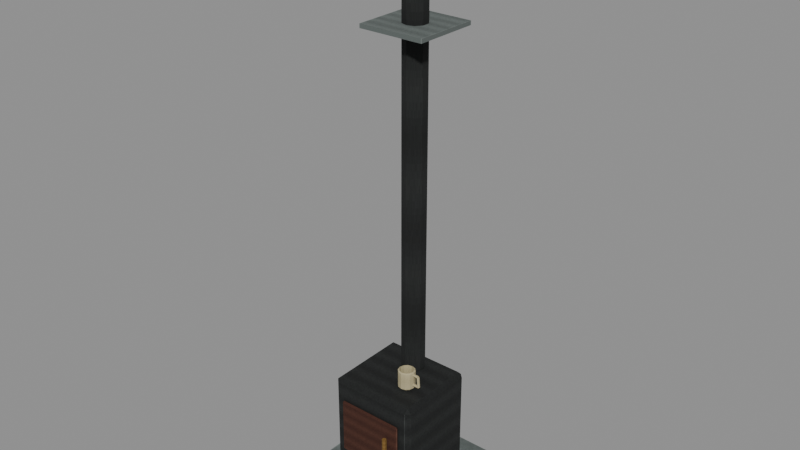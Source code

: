 # Source: level_trace_woodstove.blend  (saved by Blender 5.0.118; exported with 4.5.12 LTS)
import bpy
from mathutils import Matrix  # noqa: F401  (used for matrix-valued properties, if any)

bpy.ops.wm.read_factory_settings(use_empty=True)
scene = bpy.context.scene
scene.name = 'Scene'

# ---- images (referenced by path relative to the original .blend; pixels are not part of the script)
import os
ASSET_DIR = os.environ.get("B2B_ASSET_DIR", "")  # directory of the original .blend (textures are referenced by path, not embedded)
HERE = os.path.dirname(os.path.abspath(__file__))  # packed textures are extracted next to this script under _unpacked/

def load_image(name, relpath, width, height, colorspace="sRGB"):
    """Load a texture the original file referenced (path relative to the .blend, or extracted next to this script)."""
    p = next((c for c in (os.path.join(HERE, relpath), os.path.join(ASSET_DIR, relpath)) if relpath and os.path.exists(c)), "")
    if p:
        img = bpy.data.images.load(p, check_existing=True)
        img.name = name
    else:  # same state as the original file: an image datablock whose file is absent (Cycles renders it pink)
        img = bpy.data.images.new(name, width, height)
        img.source = "FILE"
        img.filepath = "//" + (relpath or name)
    img.colorspace_settings.name = colorspace
    return img
img_original_steel_diffuse = load_image('Original steel diffuse', '_unpacked/Original_steel_diffuse.0c379933.png', 64, 64, 'sRGB')
img_original_iron_diffuse = load_image('Original iron diffuse', '_unpacked/Original_iron_diffuse.9011ac68.png', 64, 64, 'sRGB')
img_original_rust_diffuse = load_image('Original rust diffuse', '_unpacked/Original_rust_diffuse.e10dd3ec.png', 64, 64, 'sRGB')
img_original_brass_diffuse = load_image('Original brass diffuse', '_unpacked/Original_brass_diffuse.58cbfc05.png', 64, 64, 'sRGB')
img_original_ivory_diffuse = load_image('Original ivory diffuse', '_unpacked/Original_ivory_diffuse.82a31083.png', 64, 64, 'sRGB')

# ---- materials (node trees are filled in below, after node groups)
mat_rebuild_original_steel = bpy.data.materials.new('Rebuild Original steel')
mat_rebuild_original_iron = bpy.data.materials.new('Rebuild Original iron')
mat_rebuild_original_rust = bpy.data.materials.new('Rebuild Original rust')
mat_rebuild_original_brass = bpy.data.materials.new('Rebuild Original brass')
mat_rebuild_original_ivory = bpy.data.materials.new('Rebuild Original ivory')

# ---- material node trees
mat_rebuild_original_steel.use_nodes = True; mat_rebuild_original_steel.node_tree.nodes.clear()
_N = mat_rebuild_original_steel.node_tree.nodes; _L = mat_rebuild_original_steel.node_tree.links
n0 = _N.new('ShaderNodeBsdfPrincipled'); n0.name = 'Principled BSDF'; n0.location = (-200, 100)
n0.inputs[2].default_value = 0.88
n1 = _N.new('ShaderNodeOutputMaterial'); n1.name = 'Material Output'; n1.location = (200, 100)
n2 = _N.new('ShaderNodeTexImage'); n2.name = 'Image Texture'; n2.location = (0, 0)
n2.image = img_original_steel_diffuse
n2.interpolation = 'Closest'
_L.new(n0.outputs[0], n1.inputs[0])
_L.new(n2.outputs[0], n0.inputs[0])
n1.is_active_output = True
mat_rebuild_original_iron.use_nodes = True; mat_rebuild_original_iron.node_tree.nodes.clear()
_N = mat_rebuild_original_iron.node_tree.nodes; _L = mat_rebuild_original_iron.node_tree.links
n0 = _N.new('ShaderNodeBsdfPrincipled'); n0.name = 'Principled BSDF'; n0.location = (-200, 100)
n0.inputs[2].default_value = 0.88
n1 = _N.new('ShaderNodeOutputMaterial'); n1.name = 'Material Output'; n1.location = (200, 100)
n2 = _N.new('ShaderNodeTexImage'); n2.name = 'Image Texture'; n2.location = (0, 0)
n2.image = img_original_iron_diffuse
n2.interpolation = 'Closest'
_L.new(n0.outputs[0], n1.inputs[0])
_L.new(n2.outputs[0], n0.inputs[0])
n1.is_active_output = True
mat_rebuild_original_rust.use_nodes = True; mat_rebuild_original_rust.node_tree.nodes.clear()
_N = mat_rebuild_original_rust.node_tree.nodes; _L = mat_rebuild_original_rust.node_tree.links
n0 = _N.new('ShaderNodeBsdfPrincipled'); n0.name = 'Principled BSDF'; n0.location = (-200, 100)
n0.inputs[2].default_value = 0.88
n1 = _N.new('ShaderNodeOutputMaterial'); n1.name = 'Material Output'; n1.location = (200, 100)
n2 = _N.new('ShaderNodeTexImage'); n2.name = 'Image Texture'; n2.location = (0, 0)
n2.image = img_original_rust_diffuse
n2.interpolation = 'Closest'
_L.new(n0.outputs[0], n1.inputs[0])
_L.new(n2.outputs[0], n0.inputs[0])
n1.is_active_output = True
mat_rebuild_original_brass.use_nodes = True; mat_rebuild_original_brass.node_tree.nodes.clear()
_N = mat_rebuild_original_brass.node_tree.nodes; _L = mat_rebuild_original_brass.node_tree.links
n0 = _N.new('ShaderNodeBsdfPrincipled'); n0.name = 'Principled BSDF'; n0.location = (-200, 100)
n0.inputs[2].default_value = 0.88
n1 = _N.new('ShaderNodeOutputMaterial'); n1.name = 'Material Output'; n1.location = (200, 100)
n2 = _N.new('ShaderNodeTexImage'); n2.name = 'Image Texture'; n2.location = (0, 0)
n2.image = img_original_brass_diffuse
n2.interpolation = 'Closest'
_L.new(n0.outputs[0], n1.inputs[0])
_L.new(n2.outputs[0], n0.inputs[0])
n1.is_active_output = True
mat_rebuild_original_ivory.use_nodes = True; mat_rebuild_original_ivory.node_tree.nodes.clear()
_N = mat_rebuild_original_ivory.node_tree.nodes; _L = mat_rebuild_original_ivory.node_tree.links
n0 = _N.new('ShaderNodeBsdfPrincipled'); n0.name = 'Principled BSDF'; n0.location = (-200, 100)
n0.inputs[2].default_value = 0.88
n1 = _N.new('ShaderNodeOutputMaterial'); n1.name = 'Material Output'; n1.location = (200, 100)
n2 = _N.new('ShaderNodeTexImage'); n2.name = 'Image Texture'; n2.location = (0, 0)
n2.image = img_original_ivory_diffuse
n2.interpolation = 'Closest'
_L.new(n0.outputs[0], n1.inputs[0])
_L.new(n2.outputs[0], n0.inputs[0])
n1.is_active_output = True

# ---- meshes
me_cube = bpy.data.meshes.new('Cube')
me_cube.from_pydata([(-0.48, -0.515, 0.0), (-0.48, -0.515, 0.07), (-0.48, 0.515, 0.0), (-0.48, 0.515, 0.07), (0.48, -0.515, 0.0), (0.48, -0.515, 0.07), (0.48, 0.515, 0.0), (0.48, 0.515, 0.07), (-0.265, -0.25, 0.185), (-0.265, -0.28, 0.215), (-0.295, -0.25, 0.215), (-0.265, -0.28, 0.785), (-0.265, -0.25, 0.815), (-0.295, -0.25, 0.785), (-0.265, 0.25, 0.185), (-0.295, 0.25, 0.215), (-0.265, 0.28, 0.215), (-0.265, 0.25, 0.815), (-0.265, 0.28, 0.785), (-0.295, 0.25, 0.785), (0.265, -0.25, 0.185), (0.295, -0.25, 0.215), (0.265, -0.28, 0.215), (0.265, -0.25, 0.815), (0.265, -0.28, 0.785), (0.295, -0.25, 0.785), (0.265, 0.25, 0.185), (0.265, 0.28, 0.215), (0.295, 0.25, 0.215), (0.265, 0.25, 0.815), (0.295, 0.25, 0.785), (0.265, 0.28, 0.785), (-0.2575, -0.2375, 0.05), (-0.2575, -0.2375, 0.23), (-0.2575, -0.1825, 0.05), (-0.2575, -0.1825, 0.23), (-0.2025, -0.2375, 0.05), (-0.2025, -0.2375, 0.23), (-0.2025, -0.1825, 0.05), (-0.2025, -0.1825, 0.23), (-0.2575, 0.1825, 0.05), (-0.2575, 0.1825, 0.23), (-0.2575, 0.2375, 0.05), (-0.2575, 0.2375, 0.23), (-0.2025, 0.1825, 0.05), (-0.2025, 0.1825, 0.23), (-0.2025, 0.2375, 0.05), (-0.2025, 0.2375, 0.23), (0.2025, -0.2375, 0.05), (0.2025, -0.2375, 0.23), (0.2025, -0.1825, 0.05), (0.2025, -0.1825, 0.23), (0.2575, -0.2375, 0.05), (0.2575, -0.2375, 0.23), (0.2575, -0.1825, 0.05), (0.2575, -0.1825, 0.23), (0.2025, 0.1825, 0.05), (0.2025, 0.1825, 0.23), (0.2025, 0.2375, 0.05), (0.2025, 0.2375, 0.23), (0.2575, 0.1825, 0.05), (0.2575, 0.1825, 0.23), (0.2575, 0.2375, 0.05), (0.2575, 0.2375, 0.23), (-0.21, -0.2925, 0.305), (-0.21, -0.3025, 0.315), (-0.22, -0.2925, 0.315), (-0.21, -0.3025, 0.665), (-0.21, -0.2925, 0.675), (-0.22, -0.2925, 0.665), (-0.21, -0.2875, 0.305), (-0.22, -0.2875, 0.315), (-0.21, -0.2775, 0.315), (-0.21, -0.2875, 0.675), (-0.21, -0.2775, 0.665), (-0.22, -0.2875, 0.665), (0.21, -0.2925, 0.305), (0.22, -0.2925, 0.315), (0.21, -0.3025, 0.315), (0.21, -0.2925, 0.675), (0.21, -0.3025, 0.665), (0.22, -0.2925, 0.665), (0.21, -0.2875, 0.305), (0.21, -0.2775, 0.315), (0.22, -0.2875, 0.315), (0.21, -0.2875, 0.675), (0.22, -0.2875, 0.665), (0.21, -0.2775, 0.665), (0.15, -0.315, 0.44), (0.137, -0.3225, 0.44), (0.137, -0.3375, 0.44), (0.15, -0.345, 0.44), (0.163, -0.3375, 0.44), (0.163, -0.3225, 0.44), (0.15, -0.315, 0.58), (0.137, -0.3225, 0.58), (0.137, -0.3375, 0.58), (0.15, -0.345, 0.58), (0.163, -0.3375, 0.58), (0.163, -0.3225, 0.58), (0.0, 0.208, 0.82), (-0.04585, 0.1931, 0.82), (-0.07418, 0.1541, 0.82), (-0.07418, 0.1059, 0.82), (-0.04585, 0.0669, 0.82), (-9.552e-18, 0.052, 0.82), (0.04585, 0.0669, 0.82), (0.07418, 0.1059, 0.82), (0.07418, 0.1541, 0.82), (0.04585, 0.1931, 0.82), (0.0, 0.208, 3.65), (-0.04585, 0.1931, 3.65), (-0.07418, 0.1541, 3.65), (-0.07418, 0.1059, 3.65), (-0.04585, 0.0669, 3.65), (-9.552e-18, 0.052, 3.65), (0.04585, 0.0669, 3.65), (0.07418, 0.1059, 3.65), (0.07418, 0.1541, 3.65), (0.04585, 0.1931, 3.65), (-0.215, -0.085, 3.017), (-0.215, -0.085, 3.043), (-0.215, 0.345, 3.017), (-0.215, 0.345, 3.043), (0.215, -0.085, 3.017), (0.215, -0.085, 3.043), (0.215, 0.345, 3.017), (0.215, 0.345, 3.043), (-0.16, -0.03, 3.68), (-0.16, -0.03, 3.72), (-0.16, 0.29, 3.68), (-0.16, 0.29, 3.72), (0.16, -0.03, 3.68), (0.16, -0.03, 3.72), (0.16, 0.29, 3.68), (0.16, 0.29, 3.72), (0.164, -0.08, 0.82), (0.1581, -0.058, 0.82), (0.142, -0.04189, 0.82), (0.12, -0.036, 0.82), (0.098, -0.04189, 0.82), (0.08189, -0.058, 0.82), (0.076, -0.08, 0.82), (0.08189, -0.102, 0.82), (0.098, -0.1181, 0.82), (0.12, -0.124, 0.82), (0.142, -0.1181, 0.82), (0.1581, -0.102, 0.82), (0.175, -0.08, 0.832), (0.1676, -0.0525, 0.832), (0.1475, -0.03237, 0.832), (0.12, -0.025, 0.832), (0.0925, -0.03237, 0.832), (0.07237, -0.0525, 0.832), (0.065, -0.08, 0.832), (0.07237, -0.1075, 0.832), (0.0925, -0.1276, 0.832), (0.12, -0.135, 0.832), (0.1475, -0.1276, 0.832), (0.1676, -0.1075, 0.832), (0.175, -0.08, 0.94), (0.1676, -0.0525, 0.94), (0.1475, -0.03237, 0.94), (0.12, -0.025, 0.94), (0.0925, -0.03237, 0.94), (0.07237, -0.0525, 0.94), (0.065, -0.08, 0.94), (0.07237, -0.1075, 0.94), (0.0925, -0.1276, 0.94), (0.12, -0.135, 0.94), (0.1475, -0.1276, 0.94), (0.1676, -0.1075, 0.94), (0.166, -0.08, 0.945), (0.1598, -0.057, 0.945), (0.143, -0.04016, 0.945), (0.12, -0.034, 0.945), (0.097, -0.04016, 0.945), (0.08016, -0.057, 0.945), (0.074, -0.08, 0.945), (0.08016, -0.103, 0.945), (0.097, -0.1198, 0.945), (0.12, -0.126, 0.945), (0.143, -0.1198, 0.945), (0.1598, -0.103, 0.945), (0.166, -0.08, 0.84), (0.1598, -0.057, 0.84), (0.143, -0.04016, 0.84), (0.12, -0.034, 0.84), (0.097, -0.04016, 0.84), (0.08016, -0.057, 0.84), (0.074, -0.08, 0.84), (0.08016, -0.103, 0.84), (0.097, -0.1198, 0.84), (0.12, -0.126, 0.84), (0.143, -0.1198, 0.84), (0.1598, -0.103, 0.84), (0.1667, -0.089, 0.925), (0.1667, -0.0845, 0.9172), (0.1667, -0.0755, 0.9172), (0.1667, -0.071, 0.925), (0.1667, -0.0755, 0.9328), (0.1667, -0.0845, 0.9328), (0.208, -0.089, 0.925), (0.208, -0.0845, 0.9172), (0.208, -0.0755, 0.9172), (0.208, -0.071, 0.925), (0.208, -0.0755, 0.9328), (0.208, -0.0845, 0.9328), (0.208, -0.089, 0.925), (0.2002, -0.0845, 0.9244), (0.2002, -0.0755, 0.9244), (0.208, -0.071, 0.925), (0.2158, -0.0755, 0.9256), (0.2158, -0.0845, 0.9256), (0.2135, -0.089, 0.855), (0.2057, -0.0845, 0.8544), (0.2057, -0.0755, 0.8544), (0.2135, -0.071, 0.855), (0.2213, -0.0755, 0.8556), (0.2213, -0.0845, 0.8556), (0.2135, -0.071, 0.855), (0.2135, -0.0755, 0.8472), (0.2135, -0.0845, 0.8472), (0.2135, -0.089, 0.855), (0.2135, -0.0845, 0.8628), (0.2135, -0.0755, 0.8628), (0.1667, -0.071, 0.855), (0.1667, -0.0755, 0.8472), (0.1667, -0.0845, 0.8472), (0.1667, -0.089, 0.855), (0.1667, -0.0845, 0.8628), (0.1667, -0.0755, 0.8628)], [], [(0, 1, 3, 2), (2, 3, 7, 6), (6, 7, 5, 4), (4, 5, 1, 0), (2, 6, 4, 0), (7, 3, 1, 5), (8, 9, 10), (11, 12, 13), (14, 15, 16), (17, 18, 19), (20, 21, 22), (23, 24, 25), (26, 27, 28), (29, 30, 31), (14, 8, 10, 15), (9, 11, 13, 10), (12, 17, 19, 13), (18, 16, 15, 19), (26, 14, 16, 27), (17, 29, 31, 18), (30, 28, 27, 31), (20, 26, 28, 21), (29, 23, 25, 30), (24, 22, 21, 25), (8, 20, 22, 9), (23, 12, 11, 24), (14, 26, 20, 8), (10, 13, 19, 15), (22, 24, 11, 9), (29, 17, 12, 23), (16, 18, 31, 27), (28, 30, 25, 21), (32, 33, 35, 34), (34, 35, 39, 38), (38, 39, 37, 36), (36, 37, 33, 32), (34, 38, 36, 32), (39, 35, 33, 37), (40, 41, 43, 42), (42, 43, 47, 46), (46, 47, 45, 44), (44, 45, 41, 40), (42, 46, 44, 40), (47, 43, 41, 45), (48, 49, 51, 50), (50, 51, 55, 54), (54, 55, 53, 52), (52, 53, 49, 48), (50, 54, 52, 48), (55, 51, 49, 53), (56, 57, 59, 58), (58, 59, 63, 62), (62, 63, 61, 60), (60, 61, 57, 56), (58, 62, 60, 56), (63, 59, 57, 61), (64, 65, 66), (67, 68, 69), (70, 71, 72), (73, 74, 75), (76, 77, 78), (79, 80, 81), (82, 83, 84), (85, 86, 87), (70, 64, 66, 71), (65, 67, 69, 66), (68, 73, 75, 69), (74, 72, 71, 75), (82, 70, 72, 83), (73, 85, 87, 74), (86, 84, 83, 87), (76, 82, 84, 77), (85, 79, 81, 86), (80, 78, 77, 81), (64, 76, 78, 65), (79, 68, 67, 80), (70, 82, 76, 64), (66, 69, 75, 71), (78, 80, 67, 65), (85, 73, 68, 79), (72, 74, 87, 83), (84, 86, 81, 77), (93, 92, 91, 90, 89, 88), (94, 95, 96, 97, 98, 99), (88, 89, 95, 94), (89, 90, 96, 95), (90, 91, 97, 96), (91, 92, 98, 97), (92, 93, 99, 98), (93, 88, 94, 99), (109, 108, 107, 106, 105, 104, 103, 102, 101, 100), (110, 111, 112, 113, 114, 115, 116, 117, 118, 119), (100, 101, 111, 110), (101, 102, 112, 111), (102, 103, 113, 112), (103, 104, 114, 113), (104, 105, 115, 114), (105, 106, 116, 115), (106, 107, 117, 116), (107, 108, 118, 117), (108, 109, 119, 118), (109, 100, 110, 119), (120, 121, 123, 122), (122, 123, 127, 126), (126, 127, 125, 124), (124, 125, 121, 120), (122, 126, 124, 120), (127, 123, 121, 125), (128, 129, 131, 130), (130, 131, 135, 134), (134, 135, 133, 132), (132, 133, 129, 128), (130, 134, 132, 128), (135, 131, 129, 133), (136, 137, 149, 148), (137, 138, 150, 149), (138, 139, 151, 150), (139, 140, 152, 151), (140, 141, 153, 152), (141, 142, 154, 153), (142, 143, 155, 154), (143, 144, 156, 155), (144, 145, 157, 156), (145, 146, 158, 157), (146, 147, 159, 158), (147, 136, 148, 159), (148, 149, 161, 160), (149, 150, 162, 161), (150, 151, 163, 162), (151, 152, 164, 163), (152, 153, 165, 164), (153, 154, 166, 165), (154, 155, 167, 166), (155, 156, 168, 167), (156, 157, 169, 168), (157, 158, 170, 169), (158, 159, 171, 170), (159, 148, 160, 171), (160, 161, 173, 172), (161, 162, 174, 173), (162, 163, 175, 174), (163, 164, 176, 175), (164, 165, 177, 176), (165, 166, 178, 177), (166, 167, 179, 178), (167, 168, 180, 179), (168, 169, 181, 180), (169, 170, 182, 181), (170, 171, 183, 182), (171, 160, 172, 183), (172, 173, 185, 184), (173, 174, 186, 185), (174, 175, 187, 186), (175, 176, 188, 187), (176, 177, 189, 188), (177, 178, 190, 189), (178, 179, 191, 190), (179, 180, 192, 191), (180, 181, 193, 192), (181, 182, 194, 193), (182, 183, 195, 194), (183, 172, 184, 195), (147, 146, 145, 144, 143, 142, 141, 140, 139, 138, 137, 136), (184, 185, 186, 187, 188, 189, 190, 191, 192, 193, 194, 195), (201, 200, 199, 198, 197, 196), (202, 203, 204, 205, 206, 207), (196, 197, 203, 202), (197, 198, 204, 203), (198, 199, 205, 204), (199, 200, 206, 205), (200, 201, 207, 206), (201, 196, 202, 207), (213, 212, 211, 210, 209, 208), (214, 215, 216, 217, 218, 219), (208, 209, 215, 214), (209, 210, 216, 215), (210, 211, 217, 216), (211, 212, 218, 217), (212, 213, 219, 218), (213, 208, 214, 219), (225, 224, 223, 222, 221, 220), (226, 227, 228, 229, 230, 231), (220, 221, 227, 226), (221, 222, 228, 227), (222, 223, 229, 228), (223, 224, 230, 229), (224, 225, 231, 230), (225, 220, 226, 231)])
me_cube.polygons.foreach_set('material_index', [0, 0, 0, 0, 0, 0, 1, 1, 1, 1, 1, 1, 1, 1, 1, 1, 1, 1, 1, 1, 1, 1, 1, 1, 1, 1, 1, 1, 1, 1, 1, 1, 1, 1, 1, 1, 1, 1, 1, 1, 1, 1, 1, 1, 1, 1, 1, 1, 1, 1, 1, 1, 1, 1, 1, 1, 2, 2, 2, 2, 2, 2, 2, 2, 2, 2, 2, 2, 2, 2, 2, 2, 2, 2, 2, 2, 2, 2, 2, 2, 2, 2, 3, 3, 3, 3, 3, 3, 3, 3, 1, 1, 1, 1, 1, 1, 1, 1, 1, 1, 1, 1, 0, 0, 0, 0, 0, 0, 1, 1, 1, 1, 1, 1, 4, 4, 4, 4, 4, 4, 4, 4, 4, 4, 4, 4, 4, 4, 4, 4, 4, 4, 4, 4, 4, 4, 4, 4, 4, 4, 4, 4, 4, 4, 4, 4, 4, 4, 4, 4, 4, 4, 4, 4, 4, 4, 4, 4, 4, 4, 4, 4, 4, 4, 4, 4, 4, 4, 4, 4, 4, 4, 4, 4, 4, 4, 4, 4, 4, 4, 4, 4, 4, 4, 4, 4, 4, 4])
_uv = me_cube.uv_layers.new(name='UVMap')
_uv.uv.foreach_set('vector', [0.025, 0.025, 0.025, 0.975, 0.975, 0.975, 0.975, 0.025, 0.025, 0.025, 0.025, 0.975, 0.975, 0.975, 0.975, 0.025, 0.975, 0.025, 0.975, 0.975, 0.025, 0.975, 0.025, 0.025, 0.975, 0.025, 0.975, 0.975, 0.025, 0.975, 0.025, 0.025, 0.025, 0.975, 0.975, 0.975, 0.975, 0.025, 0.025, 0.025, 0.975, 0.975, 0.025, 0.975, 0.025, 0.025, 0.975, 0.025, 0.07589, 0.025, 0.025, 0.07024, 0.07589, 0.07024, 0.025, 0.9298, 0.07589, 0.975, 0.07589, 0.9298, 0.9241, 0.025, 0.9241, 0.07024, 0.975, 0.07024, 0.9241, 0.975, 0.975, 0.9298, 0.9241, 0.9298, 0.07589, 0.025, 0.07589, 0.07024, 0.025, 0.07024, 0.07589, 0.975, 0.025, 0.9298, 0.07589, 0.9298, 0.9241, 0.025, 0.975, 0.07024, 0.9241, 0.07024, 0.9241, 0.975, 0.9241, 0.9298, 0.975, 0.9298, 0.9241, 0.025, 0.07589, 0.025, 0.07589, 0.07024, 0.9241, 0.07024, 0.025, 0.07024, 0.025, 0.9298, 0.07589, 0.9298, 0.07589, 0.07024, 0.07589, 0.975, 0.9241, 0.975, 0.9241, 0.9298, 0.07589, 0.9298, 0.975, 0.9298, 0.975, 0.07024, 0.9241, 0.07024, 0.9241, 0.9298, 0.9267, 0.025, 0.07331, 0.025, 0.07331, 0.07024, 0.9267, 0.07024, 0.07331, 0.975, 0.9267, 0.975, 0.9267, 0.9298, 0.07331, 0.9298, 0.9241, 0.9298, 0.9241, 0.07024, 0.975, 0.07024, 0.975, 0.9298, 0.07589, 0.025, 0.9241, 0.025, 0.9241, 0.07024, 0.07589, 0.07024, 0.9241, 0.975, 0.07589, 0.975, 0.07589, 0.9298, 0.9241, 0.9298, 0.025, 0.9298, 0.025, 0.07024, 0.07589, 0.07024, 0.07589, 0.9298, 0.07331, 0.025, 0.9267, 0.025, 0.9267, 0.07024, 0.07331, 0.07024, 0.9267, 0.975, 0.07331, 0.975, 0.07331, 0.9298, 0.9267, 0.9298, 0.07331, 0.9241, 0.9267, 0.9241, 0.9267, 0.07589, 0.07331, 0.07589, 0.07589, 0.07024, 0.07589, 0.9298, 0.9241, 0.9298, 0.9241, 0.07024, 0.9267, 0.07024, 0.9267, 0.9298, 0.07331, 0.9298, 0.07331, 0.07024, 0.9267, 0.9241, 0.07331, 0.9241, 0.07331, 0.07589, 0.9267, 0.07589, 0.07331, 0.07024, 0.07331, 0.9298, 0.9267, 0.9298, 0.9267, 0.07024, 0.9241, 0.07024, 0.9241, 0.9298, 0.07589, 0.9298, 0.07589, 0.07024, 0.025, 0.025, 0.025, 0.975, 0.975, 0.975, 0.975, 0.025, 0.025, 0.025, 0.025, 0.975, 0.975, 0.975, 0.975, 0.025, 0.975, 0.025, 0.975, 0.975, 0.025, 0.975, 0.025, 0.025, 0.975, 0.025, 0.975, 0.975, 0.025, 0.975, 0.025, 0.025, 0.025, 0.975, 0.975, 0.975, 0.975, 0.025, 0.025, 0.025, 0.975, 0.975, 0.025, 0.975, 0.025, 0.025, 0.975, 0.025, 0.025, 0.025, 0.025, 0.975, 0.975, 0.975, 0.975, 0.025, 0.025, 0.025, 0.025, 0.975, 0.975, 0.975, 0.975, 0.025, 0.975, 0.025, 0.975, 0.975, 0.025, 0.975, 0.025, 0.025, 0.975, 0.025, 0.975, 0.975, 0.025, 0.975, 0.025, 0.025, 0.025, 0.975, 0.975, 0.975, 0.975, 0.025, 0.025, 0.025, 0.975, 0.975, 0.025, 0.975, 0.025, 0.025, 0.975, 0.025, 0.025, 0.025, 0.025, 0.975, 0.975, 0.975, 0.975, 0.025, 0.025, 0.025, 0.025, 0.975, 0.975, 0.975, 0.975, 0.025, 0.975, 0.025, 0.975, 0.975, 0.025, 0.975, 0.025, 0.025, 0.975, 0.025, 0.975, 0.975, 0.025, 0.975, 0.025, 0.025, 0.025, 0.975, 0.975, 0.975, 0.975, 0.025, 0.025, 0.025, 0.975, 0.975, 0.025, 0.975, 0.025, 0.025, 0.975, 0.025, 0.025, 0.025, 0.025, 0.975, 0.975, 0.975, 0.975, 0.025, 0.025, 0.025, 0.025, 0.975, 0.975, 0.975, 0.975, 0.025, 0.975, 0.025, 0.975, 0.975, 0.025, 0.975, 0.025, 0.025, 0.975, 0.025, 0.975, 0.975, 0.025, 0.975, 0.025, 0.025, 0.025, 0.975, 0.975, 0.975, 0.975, 0.025, 0.025, 0.025, 0.975, 0.975, 0.025, 0.975, 0.025, 0.025, 0.975, 0.025, 0.04659, 0.025, 0.04659, 0.05068, 0.025, 0.05068, 0.04659, 0.9493, 0.04659, 0.975, 0.025, 0.9493, 0.04659, 0.025, 0.025, 0.05068, 0.04659, 0.05068, 0.04659, 0.975, 0.04659, 0.9493, 0.025, 0.9493, 0.9534, 0.025, 0.975, 0.05068, 0.9534, 0.05068, 0.9534, 0.975, 0.9534, 0.9493, 0.975, 0.9493, 0.9534, 0.025, 0.9534, 0.05068, 0.975, 0.05068, 0.9534, 0.975, 0.975, 0.9493, 0.9534, 0.9493, 0.595, 0.025, 0.405, 0.025, 0.405, 0.05068, 0.595, 0.05068, 0.04659, 0.05068, 0.04659, 0.9493, 0.025, 0.9493, 0.025, 0.05068, 0.405, 0.975, 0.595, 0.975, 0.595, 0.9493, 0.405, 0.9493, 0.04659, 0.9493, 0.04659, 0.05068, 0.025, 0.05068, 0.025, 0.9493, 0.9534, 0.025, 0.04659, 0.025, 0.04659, 0.05068, 0.9534, 0.05068, 0.04659, 0.975, 0.9534, 0.975, 0.9534, 0.9493, 0.04659, 0.9493, 0.975, 0.9493, 0.975, 0.05068, 0.9534, 0.05068, 0.9534, 0.9493, 0.405, 0.025, 0.595, 0.025, 0.595, 0.05068, 0.405, 0.05068, 0.595, 0.975, 0.405, 0.975, 0.405, 0.9493, 0.595, 0.9493, 0.9534, 0.9493, 0.9534, 0.05068, 0.975, 0.05068, 0.975, 0.9493, 0.04659, 0.025, 0.9534, 0.025, 0.9534, 0.05068, 0.04659, 0.05068, 0.9534, 0.975, 0.04659, 0.975, 0.04659, 0.9493, 0.9534, 0.9493, 0.04659, 0.595, 0.9534, 0.595, 0.9534, 0.405, 0.04659, 0.405, 0.405, 0.05068, 0.405, 0.9493, 0.595, 0.9493, 0.595, 0.05068, 0.9534, 0.05068, 0.9534, 0.9493, 0.04659, 0.9493, 0.04659, 0.05068, 0.9534, 0.595, 0.04659, 0.595, 0.04659, 0.405, 0.9534, 0.405, 0.04659, 0.05068, 0.04659, 0.9493, 0.9534, 0.9493, 0.9534, 0.05068, 0.595, 0.05068, 0.595, 0.9493, 0.405, 0.9493, 0.405, 0.05068, 0.975, 0.7375, 0.975, 0.2625, 0.5, 0.025, 0.025, 0.2625, 0.025, 0.7375, 0.5, 0.975, 0.5, 0.975, 0.025, 0.7375, 0.025, 0.2625, 0.5, 0.025, 0.975, 0.2625, 0.975, 0.7375, 0.5, 0.025, 0.025, 0.025, 0.025, 0.975, 0.5, 0.975, 0.7375, 0.025, 0.2625, 0.025, 0.2625, 0.975, 0.7375, 0.975, 0.025, 0.025, 0.5, 0.025, 0.5, 0.975, 0.025, 0.975, 0.5, 0.025, 0.975, 0.025, 0.975, 0.975, 0.5, 0.975, 0.2625, 0.025, 0.7375, 0.025, 0.7375, 0.975, 0.2625, 0.975, 0.975, 0.025, 0.5, 0.025, 0.5, 0.975, 0.975, 0.975, 0.7936, 0.8843, 0.975, 0.6468, 0.975, 0.3532, 0.7936, 0.1157, 0.5, 0.025, 0.2064, 0.1157, 0.025, 0.3532, 0.025, 0.6468, 0.2064, 0.8843, 0.5, 0.975, 0.5, 0.975, 0.2064, 0.8843, 0.025, 0.6468, 0.025, 0.3532, 0.2064, 0.1157, 0.5, 0.025, 0.7936, 0.1157, 0.975, 0.3532, 0.975, 0.6468, 0.7936, 0.8843, 0.5, 0.025, 0.2064, 0.025, 0.2064, 0.975, 0.5, 0.975, 0.8843, 0.025, 0.6468, 0.025, 0.6468, 0.975, 0.8843, 0.975, 0.6468, 0.025, 0.3532, 0.025, 0.3532, 0.975, 0.6468, 0.975, 0.3532, 0.025, 0.1157, 0.025, 0.1157, 0.975, 0.3532, 0.975, 0.2064, 0.025, 0.5, 0.025, 0.5, 0.975, 0.2064, 0.975, 0.5, 0.025, 0.7936, 0.025, 0.7936, 0.975, 0.5, 0.975, 0.1157, 0.025, 0.3532, 0.025, 0.3532, 0.975, 0.1157, 0.975, 0.3532, 0.025, 0.6468, 0.025, 0.6468, 0.975, 0.3532, 0.975, 0.6468, 0.025, 0.8843, 0.025, 0.8843, 0.975, 0.6468, 0.975, 0.7936, 0.025, 0.5, 0.025, 0.5, 0.975, 0.7936, 0.975, 0.025, 0.025, 0.025, 0.975, 0.975, 0.975, 0.975, 0.025, 0.025, 0.025, 0.025, 0.975, 0.975, 0.975, 0.975, 0.025, 0.975, 0.025, 0.975, 0.975, 0.025, 0.975, 0.025, 0.025, 0.975, 0.025, 0.975, 0.975, 0.025, 0.975, 0.025, 0.025, 0.025, 0.975, 0.975, 0.975, 0.975, 0.025, 0.025, 0.025, 0.975, 0.975, 0.025, 0.975, 0.025, 0.025, 0.975, 0.025, 0.025, 0.025, 0.025, 0.975, 0.975, 0.975, 0.975, 0.025, 0.025, 0.025, 0.025, 0.975, 0.975, 0.975, 0.975, 0.025, 0.975, 0.025, 0.975, 0.975, 0.025, 0.975, 0.025, 0.025, 0.975, 0.025, 0.975, 0.975, 0.025, 0.975, 0.025, 0.025, 0.025, 0.975, 0.975, 0.975, 0.975, 0.025, 0.025, 0.025, 0.975, 0.975, 0.025, 0.975, 0.025, 0.025, 0.975, 0.025, 0.5, 0.025, 0.69, 0.025, 0.7375, 0.1162, 0.5, 0.1162, 0.8291, 0.69, 0.69, 0.8291, 0.7375, 0.9114, 0.9114, 0.7375, 0.69, 0.025, 0.5, 0.025, 0.5, 0.1162, 0.7375, 0.1162, 0.5, 0.025, 0.31, 0.025, 0.2625, 0.1162, 0.5, 0.1162, 0.31, 0.8291, 0.1709, 0.69, 0.08864, 0.7375, 0.2625, 0.9114, 0.69, 0.025, 0.5, 0.025, 0.5, 0.1162, 0.7375, 0.1162, 0.5, 0.025, 0.31, 0.025, 0.2625, 0.1162, 0.5, 0.1162, 0.1709, 0.31, 0.31, 0.1709, 0.2625, 0.08864, 0.08864, 0.2625, 0.31, 0.025, 0.5, 0.025, 0.5, 0.1162, 0.2625, 0.1162, 0.5, 0.025, 0.69, 0.025, 0.7375, 0.1162, 0.5, 0.1162, 0.69, 0.1709, 0.8291, 0.31, 0.9114, 0.2625, 0.7375, 0.08864, 0.31, 0.025, 0.5, 0.025, 0.5, 0.1162, 0.2625, 0.1162, 0.5, 0.1162, 0.7375, 0.1162, 0.7375, 0.937, 0.5, 0.937, 0.9114, 0.1162, 0.7375, 0.1162, 0.7375, 0.937, 0.9114, 0.937, 0.7375, 0.1162, 0.5, 0.1162, 0.5, 0.937, 0.7375, 0.937, 0.5, 0.1162, 0.2625, 0.1162, 0.2625, 0.937, 0.5, 0.937, 0.2625, 0.1162, 0.08864, 0.1162, 0.08864, 0.937, 0.2625, 0.937, 0.7375, 0.1162, 0.5, 0.1162, 0.5, 0.937, 0.7375, 0.937, 0.5, 0.1162, 0.2625, 0.1162, 0.2625, 0.937, 0.5, 0.937, 0.08864, 0.1162, 0.2625, 0.1162, 0.2625, 0.937, 0.08864, 0.937, 0.2625, 0.1162, 0.5, 0.1162, 0.5, 0.937, 0.2625, 0.937, 0.5, 0.1162, 0.7375, 0.1162, 0.7375, 0.937, 0.5, 0.937, 0.7375, 0.1162, 0.9114, 0.1162, 0.9114, 0.937, 0.7375, 0.937, 0.2625, 0.1162, 0.5, 0.1162, 0.5, 0.937, 0.2625, 0.937, 0.975, 0.5, 0.9114, 0.7375, 0.844, 0.6986, 0.8973, 0.5, 0.9114, 0.7375, 0.7375, 0.9114, 0.6986, 0.844, 0.844, 0.6986, 0.7375, 0.9114, 0.5, 0.975, 0.5, 0.8973, 0.6986, 0.844, 0.5, 0.975, 0.2625, 0.9114, 0.3014, 0.844, 0.5, 0.8973, 0.2625, 0.9114, 0.08864, 0.7375, 0.156, 0.6986, 0.3014, 0.844, 0.08864, 0.7375, 0.025, 0.5, 0.1027, 0.5, 0.156, 0.6986, 0.025, 0.5, 0.08864, 0.2625, 0.156, 0.3014, 0.1027, 0.5, 0.08864, 0.2625, 0.2625, 0.08864, 0.3014, 0.156, 0.156, 0.3014, 0.2625, 0.08864, 0.5, 0.025, 0.5, 0.1027, 0.3014, 0.156, 0.5, 0.025, 0.7375, 0.08864, 0.6986, 0.156, 0.5, 0.1027, 0.7375, 0.08864, 0.9114, 0.2625, 0.844, 0.3014, 0.6986, 0.156, 0.9114, 0.2625, 0.975, 0.5, 0.8973, 0.5, 0.844, 0.3014, 0.5, 0.975, 0.6986, 0.975, 0.6986, 0.177, 0.5, 0.177, 0.6986, 0.975, 0.844, 0.975, 0.844, 0.177, 0.6986, 0.177, 0.6986, 0.975, 0.5, 0.975, 0.5, 0.177, 0.6986, 0.177, 0.5, 0.975, 0.3014, 0.975, 0.3014, 0.177, 0.5, 0.177, 0.3014, 0.975, 0.156, 0.975, 0.156, 0.177, 0.3014, 0.177, 0.6986, 0.975, 0.5, 0.975, 0.5, 0.177, 0.6986, 0.177, 0.5, 0.975, 0.3014, 0.975, 0.3014, 0.177, 0.5, 0.177, 0.156, 0.975, 0.3014, 0.975, 0.3014, 0.177, 0.156, 0.177, 0.3014, 0.975, 0.5, 0.975, 0.5, 0.177, 0.3014, 0.177, 0.5, 0.975, 0.6986, 0.975, 0.6986, 0.177, 0.5, 0.177, 0.156, 0.975, 0.3014, 0.975, 0.3014, 0.177, 0.156, 0.177, 0.3014, 0.975, 0.5, 0.975, 0.5, 0.177, 0.3014, 0.177, 0.8291, 0.31, 0.69, 0.1709, 0.5, 0.12, 0.31, 0.1709, 0.1709, 0.31, 0.12, 0.5, 0.1709, 0.69, 0.31, 0.8291, 0.5, 0.88, 0.69, 0.8291, 0.8291, 0.69, 0.88, 0.5, 0.8973, 0.5, 0.844, 0.6986, 0.6986, 0.844, 0.5, 0.8973, 0.3014, 0.844, 0.156, 0.6986, 0.1027, 0.5, 0.156, 0.3014, 0.3014, 0.156, 0.5, 0.1027, 0.6986, 0.156, 0.844, 0.3014, 0.2625, 0.975, 0.7375, 0.975, 0.975, 0.5, 0.7375, 0.025, 0.2625, 0.025, 0.025, 0.5, 0.025, 0.5, 0.2625, 0.025, 0.7375, 0.025, 0.975, 0.5, 0.7375, 0.975, 0.2625, 0.975, 0.025, 0.5, 0.025, 0.025, 0.975, 0.025, 0.975, 0.5, 0.025, 0.2625, 0.025, 0.7375, 0.975, 0.7375, 0.975, 0.2625, 0.025, 0.025, 0.025, 0.5, 0.975, 0.5, 0.975, 0.025, 0.025, 0.5, 0.025, 0.975, 0.975, 0.975, 0.975, 0.5, 0.025, 0.7375, 0.025, 0.2625, 0.975, 0.2625, 0.975, 0.7375, 0.025, 0.975, 0.025, 0.5, 0.975, 0.5, 0.975, 0.975, 0.7267, 0.2625, 0.7267, 0.7375, 0.3758, 0.975, 0.025, 0.7375, 0.025, 0.2625, 0.3758, 0.025, 0.6242, 0.025, 0.2733, 0.2625, 0.2733, 0.7375, 0.6242, 0.975, 0.975, 0.7375, 0.975, 0.2625, 0.3758, 0.9669, 0.025, 0.9587, 0.2733, 0.025, 0.6242, 0.03314, 0.2625, 0.9587, 0.7375, 0.9587, 0.7375, 0.025, 0.2625, 0.025, 0.025, 0.9587, 0.3758, 0.9669, 0.6242, 0.03314, 0.2733, 0.025, 0.3758, 0.9669, 0.7267, 0.975, 0.975, 0.04129, 0.6242, 0.03314, 0.7375, 0.975, 0.2625, 0.975, 0.2625, 0.04129, 0.7375, 0.04129, 0.7267, 0.975, 0.3758, 0.9669, 0.6242, 0.03314, 0.975, 0.04129, 0.7375, 0.975, 0.2625, 0.975, 0.025, 0.5, 0.2625, 0.025, 0.7375, 0.025, 0.975, 0.5, 0.975, 0.5, 0.7375, 0.025, 0.2625, 0.025, 0.025, 0.5, 0.2625, 0.975, 0.7375, 0.975, 0.975, 0.5, 0.975, 0.025, 0.025, 0.025, 0.025, 0.5, 0.975, 0.7375, 0.975, 0.2625, 0.025, 0.2625, 0.025, 0.7375, 0.975, 0.025, 0.975, 0.5, 0.025, 0.5, 0.025, 0.025, 0.975, 0.5, 0.975, 0.975, 0.025, 0.975, 0.025, 0.5, 0.975, 0.2625, 0.975, 0.7375, 0.025, 0.7375, 0.025, 0.2625, 0.975, 0.975, 0.975, 0.5, 0.025, 0.5, 0.025, 0.975])
me_cube.materials.append(mat_rebuild_original_steel)
me_cube.materials.append(mat_rebuild_original_iron)
me_cube.materials.append(mat_rebuild_original_rust)
me_cube.materials.append(mat_rebuild_original_brass)
me_cube.materials.append(mat_rebuild_original_ivory)
me_cube.update()

# ---- objects
ob_level_trace_woodstove = bpy.data.objects.new('level_trace_woodstove', me_cube)

# ---- transforms, parenting, visibility, modifiers, constraints
ob_level_trace_woodstove.location = (0.0, 0.0, 0.0)
_vg = ob_level_trace_woodstove.vertex_groups.new(name='Noncombustible stove hearth')
_vg = ob_level_trace_woodstove.vertex_groups.new(name='Cast iron stove')
_vg = ob_level_trace_woodstove.vertex_groups.new(name='Stove foot')
_vg = ob_level_trace_woodstove.vertex_groups.new(name='Stove foot.001')
_vg = ob_level_trace_woodstove.vertex_groups.new(name='Stove foot.002')
_vg = ob_level_trace_woodstove.vertex_groups.new(name='Stove foot.003')
_vg = ob_level_trace_woodstove.vertex_groups.new(name='Latched fire door')
_vg = ob_level_trace_woodstove.vertex_groups.new(name='Fire door handle')
_vg = ob_level_trace_woodstove.vertex_groups.new(name='Continuous vertical stove flue')
_vg = ob_level_trace_woodstove.vertex_groups.new(name='Roof flashing plate')
_vg = ob_level_trace_woodstove.vertex_groups.new(name='Weather cap')
_vg = ob_level_trace_woodstove.vertex_groups.new(name='Hollow ceramic cup')
_vg = ob_level_trace_woodstove.vertex_groups.new(name='Cup handle 0')
_vg = ob_level_trace_woodstove.vertex_groups.new(name='Cup handle 1')
_vg = ob_level_trace_woodstove.vertex_groups.new(name='Cup handle 2')

# ---- collection membership
scene.collection.objects.link(ob_level_trace_woodstove)

# ---- scene / render settings (as saved in the file)
scene.frame_start = 1; scene.frame_end = 250; scene.frame_set(1)
scene.render.engine = 'BLENDER_EEVEE_NEXT'
scene.render.bake_bias = 0.0
scene.render.bake_samples = 0
scene.cycles.sampling_pattern = 'TABULATED_SOBOL'
scene.eevee.use_volume_custom_range = False
bpy.context.view_layer.update()

# ---- added for rendering (the .blend has no active camera and no usable light): camera, sun + grey world if the file has none
cam_auto = bpy.data.cameras.new('AutoCamera')
cam_auto.lens = 50.0
cam_auto.sensor_width = 36.0
cam_auto.clip_end = 1000.0
ob_auto_camera = bpy.data.objects.new('AutoCamera', cam_auto)
scene.collection.objects.link(ob_auto_camera)
ob_auto_camera.location = (3.68013, -4.41615, 4.8041)
ob_auto_camera.rotation_euler = (1.09748, -7.21219e-08, 0.694738)
scene.camera = ob_auto_camera
light_auto_sun = bpy.data.lights.new('AutoSun', 'SUN')
light_auto_sun.energy = 3.0
light_auto_sun.angle = 0.0523599
ob_auto_sun = bpy.data.objects.new('AutoSun', light_auto_sun)
scene.collection.objects.link(ob_auto_sun)
ob_auto_sun.rotation_euler = (0.872665, 0.174533, 0.523599)
if scene.world is None:
    world_auto = bpy.data.worlds.new('AutoWorld')
    world_auto.color = (0.3, 0.3, 0.3)
    scene.world = world_auto
bpy.context.view_layer.update()
